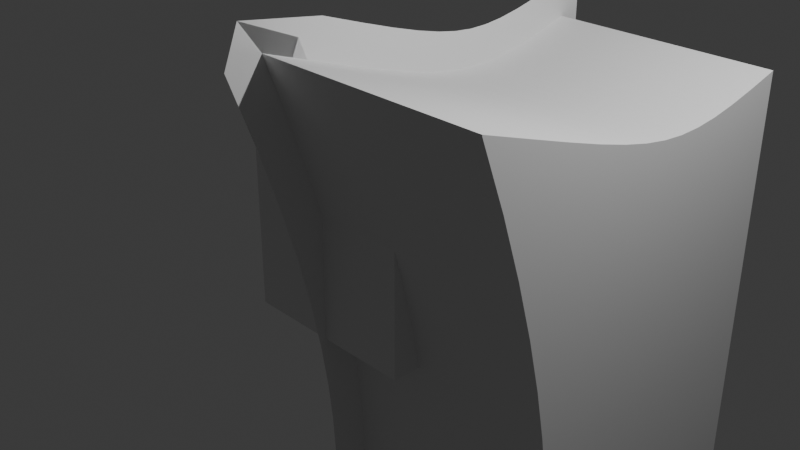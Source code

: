 # Source: keychain02_Sachi_v01.blend  (saved by Blender 5.1.30; exported with 4.5.12 LTS)
import bpy
from mathutils import Matrix  # noqa: F401  (used for matrix-valued properties, if any)

bpy.ops.wm.read_factory_settings(use_empty=True)
scene = bpy.context.scene
scene.name = 'Scene'

# ---- collections
col_collection = bpy.data.collections.new('Collection'); scene.collection.children.link(col_collection)

# ---- materials (node trees are filled in below, after node groups)
mat_material = bpy.data.materials.new('Material')
mat_material.alpha_threshold = 0.0
mat_material.use_backface_culling_lightprobe_volume = False
mat_material.roughness = 0.5
mat_material.line_color = (0.0, 0.0, 0.0, 1.0)

# ---- material node trees
mat_material.use_nodes = True; mat_material.node_tree.nodes.clear()
_N = mat_material.node_tree.nodes; _L = mat_material.node_tree.links
n0 = _N.new('ShaderNodeOutputMaterial'); n0.name = 'Material Output'; n0.location = (200, 100)
n1 = _N.new('ShaderNodeBsdfPrincipled'); n1.name = 'Principled BSDF'; n1.location = (-200, 100)
_L.new(n1.outputs[0], n0.inputs[0])
n0.is_active_output = True

# ---- world
world_world = bpy.data.worlds.new('World'); scene.world = world_world
world_world.use_nodes = True; world_world.node_tree.nodes.clear()
_N = world_world.node_tree.nodes; _L = world_world.node_tree.links
n0 = _N.new('ShaderNodeOutputWorld'); n0.name = 'World Output'; n0.location = (200, 100)
n1 = _N.new('ShaderNodeBackground'); n1.name = 'Background'; n1.location = (-200, 100)
n1.inputs[0].default_value = (0.05088, 0.05088, 0.05088, 1.0)
_L.new(n1.outputs[0], n0.inputs[0])
n0.is_active_output = True
world_world.color = (0.05088, 0.05088, 0.05088)
world_world.sun_shadow_jitter_overblur = 0.0

# ---- cameras
cam_camera = bpy.data.cameras.new('Camera')
cam_camera.clip_end = 100.0
cam_camera.ortho_scale = 7.314

# ---- lights
light_light = bpy.data.lights.new('Light', 'POINT')
light_light.energy = 1000.0
light_light.shadow_soft_size = 0.1

# ---- meshes
me_cube = bpy.data.meshes.new('Cube')
me_cube.from_pydata([(1.0, 1.0, 1.0), (1.0, 1.0, -1.0), (1.0, -1.0, 1.0), (1.0, -1.0, -1.0), (-1.0, 1.0, 1.0), (-1.0, 1.0, -1.0), (-1.0, -1.0, 1.0), (-1.0, -1.0, -1.0)], [], [(0, 4, 6, 2), (3, 2, 6, 7), (7, 6, 4, 5), (5, 1, 3, 7), (1, 0, 2, 3), (5, 4, 0, 1)])
_uv = me_cube.uv_layers.new(name='UVMap')
_uv.uv.foreach_set('vector', [0.625, 0.5, 0.875, 0.5, 0.875, 0.75, 0.625, 0.75, 0.375, 0.75, 0.625, 0.75, 0.625, 1.0, 0.375, 1.0, 0.375, 0.0, 0.625, 0.0, 0.625, 0.25, 0.375, 0.25, 0.125, 0.5, 0.375, 0.5, 0.375, 0.75, 0.125, 0.75, 0.375, 0.5, 0.625, 0.5, 0.625, 0.75, 0.375, 0.75, 0.375, 0.25, 0.625, 0.25, 0.625, 0.5, 0.375, 0.5])
me_cube.materials.append(mat_material)
me_cube.use_mirror_vertex_groups = False
me_cube.update()
me_mesh_003 = bpy.data.meshes.new('Mesh.003')
me_mesh_003.from_pydata([(0.0, -1.585, 2.07), (0.0, -1.321, 1.375), (0.0, -1.102, 0.7226), (0.0, -0.9226, 0.1116), (0.0, -0.7808, -0.4606), (0.0, -0.6731, -0.9964), (0.0, -0.5961, -1.498), (0.0, -0.5465, -1.968), (0.0, -0.5211, -2.409), (0.0, -0.5165, -2.823), (0.0, -0.5293, -3.212), (0.0, -0.5564, -3.579), (0.0, -0.5945, -3.926), (0.0, 2.404, -3.912), (0.0, 2.417, 1.629), (0.0, 2.064, 1.533), (0.0, 1.756, 1.459), (0.0, 1.48, 1.408), (0.0, 1.224, 1.381), (0.0, 0.9754, 1.378), (0.0, 0.7222, 1.4), (0.0, 0.4521, 1.447), (0.0, 0.1526, 1.52), (0.0, -0.1885, 1.619), (0.0, -0.5836, 1.746), (0.0, -1.045, 1.901), (0.0, -1.585, 2.084), (0.03048, -1.607, 2.096), (2.0, -1.585, 2.07), (2.0, -1.321, 1.375), (2.0, -1.102, 0.7226), (2.0, -0.9226, 0.1116), (2.0, -0.7808, -0.4606), (2.0, -0.6731, -0.9964), (2.0, -0.5961, -1.498), (2.0, -0.5465, -1.968), (2.0, -0.5211, -2.409), (2.0, -0.5165, -2.823), (2.0, -0.5293, -3.212), (2.0, -0.5564, -3.579), (2.0, -0.5945, -3.926), (2.0, 2.404, -3.912), (2.0, 2.417, 1.629), (2.0, 2.064, 1.533), (2.0, 1.756, 1.459), (2.0, 1.48, 1.408), (2.0, 1.224, 1.381), (2.0, 0.9754, 1.378), (2.0, 0.7222, 1.4), (2.0, 0.4521, 1.447), (2.0, 0.1526, 1.52), (2.0, -0.1885, 1.619), (2.0, -0.5836, 1.746), (2.0, -1.045, 1.901), (2.0, -1.585, 2.084), (-0.002038, -0.5671, -3.929), (2.01, -0.5727, -3.935), (2.004, 2.404, 1.632), (-0.003679, 2.407, 1.627), (1.987, 2.412, -3.924), (0.00511, 2.412, -3.937)], [(0, 1), (1, 2), (2, 3), (3, 4), (4, 5), (5, 6), (6, 7), (7, 8), (8, 9), (9, 10), (10, 11), (11, 12), (12, 13), (13, 14), (14, 15), (15, 16), (16, 17), (17, 18), (18, 19), (19, 20), (20, 21), (21, 22), (22, 23), (23, 24), (24, 25), (25, 26), (27, 28), (28, 29), (29, 30), (30, 31), (31, 32), (32, 33), (33, 34), (34, 35), (35, 36), (36, 37), (37, 38), (38, 39), (39, 40), (40, 41), (41, 42), (42, 43), (43, 44), (44, 45), (45, 46), (46, 47), (47, 48), (48, 49), (49, 50), (50, 51), (51, 52), (52, 53), (53, 54), (55, 56), (57, 58), (59, 60)], [])
me_mesh_003.update()
me_mesh_004 = bpy.data.meshes.new('Mesh.004')
me_mesh_004.from_pydata([(0.0, -1.585, 2.07), (0.0, -1.321, 1.375), (0.0, -1.102, 0.7226), (0.0, -0.9226, 0.1116), (0.0, -0.7808, -0.4606), (0.0, -0.6731, -0.9964), (0.0, -0.5961, -1.498), (0.0, -0.5465, -1.968), (0.0, -0.5211, -2.409), (0.0, -0.5165, -2.823), (0.0, -0.5293, -3.212), (0.0, -0.5564, -3.579), (0.0, -0.5945, -3.926), (0.0, 2.404, -3.912), (0.0, 2.417, 1.629), (0.0, 2.064, 1.533), (0.0, 1.756, 1.459), (0.0, 1.48, 1.408), (0.0, 1.224, 1.381), (0.0, 0.9754, 1.378), (0.0, 0.7222, 1.4), (0.0, 0.4521, 1.447), (0.0, 0.1526, 1.52), (0.0, -0.1885, 1.619), (0.0, -0.5836, 1.746), (0.0, -1.045, 1.901), (0.0, -1.585, 2.084), (-0.01828, 2.423, 1.611), (-0.01411, -0.585, -3.925), (0.002034, 2.393, -3.898), (2.526, -1.585, 2.07), (2.526, -1.321, 1.375), (2.526, -1.102, 0.7226), (2.526, -0.9226, 0.1116), (2.526, -0.7808, -0.4606), (2.526, -0.6731, -0.9964), (2.526, -0.5961, -1.498), (2.526, -0.5465, -1.968), (2.526, -0.5211, -2.409), (2.526, -0.5165, -2.823), (2.526, -0.5293, -3.212), (2.526, -0.5564, -3.579), (2.526, -0.5945, -3.926), (2.526, 2.404, -3.912), (2.526, 2.417, 1.629), (2.526, 2.064, 1.533), (2.526, 1.756, 1.459), (2.526, 1.48, 1.408), (2.526, 1.224, 1.381), (2.526, 0.9754, 1.378), (2.526, 0.7222, 1.4), (2.526, 0.4521, 1.447), (2.526, 0.1526, 1.52), (2.526, -0.1885, 1.619), (2.526, -0.5836, 1.746), (2.526, -1.045, 1.901), (2.526, -1.585, 2.084)], [], [(0, 26, 25, 24, 23, 22, 21, 20, 19, 18, 17, 16, 15, 14, 13, 12, 11, 10, 9, 8, 7, 6, 5, 4, 3, 2, 1), (30, 31, 32, 33, 34, 35, 36, 37, 38, 39, 40, 41, 42, 43, 44, 45, 46, 47, 48, 49, 50, 51, 52, 53, 54, 55, 56), (24, 25, 55, 54), (2, 3, 33, 32), (17, 18, 48, 47), (10, 11, 41, 40), (25, 26, 56, 55), (3, 4, 34, 33), (18, 19, 49, 48), (11, 12, 42, 41), (26, 0, 30, 56), (4, 5, 35, 34), (19, 20, 50, 49), (12, 13, 43, 42), (5, 6, 36, 35), (20, 21, 51, 50), (13, 14, 44, 43), (6, 7, 37, 36), (21, 22, 52, 51), (14, 15, 45, 44), (7, 8, 38, 37), (22, 23, 53, 52), (0, 1, 31, 30), (15, 16, 46, 45), (8, 9, 39, 38), (23, 24, 54, 53), (1, 2, 32, 31), (16, 17, 47, 46), (9, 10, 40, 39)])
me_mesh_004.update()

# ---- curves / text
cu_b_ziercurve_001 = bpy.data.curves.new('BézierCurve.001', 'CURVE')
cu_b_ziercurve_001.dimensions = '3D'
_sp = cu_b_ziercurve_001.splines.new('POLY'); _sp.points.add(14)
_sp.points.foreach_set('co', [0.0, 1.573, -4.767, 0.0, 0.0, 2.163, 1.162, 0.0, 0.0, 1.773, 0.9535, 0.0, 0.0, 1.402, 0.7829, 0.0, 0.0, 1.045, 0.6498, 0.0, 0.0, 0.6959, 0.5544, 0.0, 0.0, 0.3508, 0.4963, 0.0, 0.0, 0.00447, 0.4756, 0.0, 0.0, -0.3478, 0.4921, 0.0, 0.0, -0.7109, 0.5456, 0.0, 0.0, -1.09, 0.6362, 0.0, 0.0, -1.489, 0.7635, 0.0, 0.0, -1.914, 0.9276, 0.0, 0.0, -2.368, 1.128, 0.0, 0.0, -1.088, -4.801, 0.0])
_sp.order_v = 0
_sp.resolution_v = 0
_sp.use_cyclic_u = True
_sp.use_endpoint_u = True
_sp.use_smooth = False
cu_b_ziercurve_001.fill_mode = 'FULL'
cu_b_ziercurve_002 = bpy.data.curves.new('BézierCurve.002', 'CURVE')
cu_b_ziercurve_002.dimensions = '3D'
_sp = cu_b_ziercurve_002.splines.new('POLY'); _sp.points.add(14)
_sp.points.foreach_set('co', [0.0, 1.573, -4.767, 0.0, 0.0, 2.163, 1.162, 0.0, 0.0, 1.773, 0.9535, 0.0, 0.0, 1.402, 0.7829, 0.0, 0.0, 1.045, 0.6498, 0.0, 0.0, 0.6959, 0.5544, 0.0, 0.0, 0.3508, 0.4963, 0.0, 0.0, 0.00447, 0.4756, 0.0, 0.0, -0.3478, 0.4921, 0.0, 0.0, -0.7109, 0.5456, 0.0, 0.0, -1.09, 0.6362, 0.0, 0.0, -1.489, 0.7635, 0.0, 0.0, -1.914, 0.9276, 0.0, 0.0, -2.368, 1.128, 0.0, 0.0, -1.088, -4.801, 0.0])
_sp.order_v = 0
_sp.resolution_v = 0
_sp.use_cyclic_u = True
_sp.use_endpoint_u = True
_sp.use_smooth = False
cu_b_ziercurve_002.fill_mode = 'FULL'
cu_b_ziercurve_007 = bpy.data.curves.new('BézierCurve.007', 'CURVE')
cu_b_ziercurve_007.dimensions = '3D'
_sp = cu_b_ziercurve_007.splines.new('POLY'); _sp.points.add(26)
_sp.points.foreach_set('co', [0.0, -1.321, 1.375, 0.0, 0.0, -1.102, 0.7226, 0.0, 0.0, -0.9226, 0.1116, 0.0, 0.0, -0.7808, -0.4606, 0.0, 0.0, -0.6731, -0.9964, 0.0, 0.0, -0.5961, -1.498, 0.0, 0.0, -0.5465, -1.968, 0.0, 0.0, -0.5211, -2.409, 0.0, 0.0, -0.5165, -2.823, 0.0, 0.0, -0.5293, -3.212, 0.0, 0.0, -0.5564, -3.579, 0.0, 0.0, -0.5945, -3.926, 0.0, 0.0, 2.404, -3.912, 0.0, 0.0, 2.417, 1.629, 0.0, 0.0, 2.064, 1.533, 0.0, 0.0, 1.756, 1.459, 0.0, 0.0, 1.48, 1.408, 0.0, 0.0, 1.224, 1.381, 0.0, 0.0, 0.9754, 1.378, 0.0, 0.0, 0.7222, 1.4, 0.0, 0.0, 0.4521, 1.447, 0.0, 0.0, 0.1526, 1.52, 0.0, 0.0, -0.1885, 1.619, 0.0, 0.0, -0.5836, 1.746, 0.0, 0.0, -1.045, 1.901, 0.0, 0.0, -1.585, 2.084, 0.0, 0.0, -1.585, 2.07, 0.0])
_sp.order_v = 0
_sp.resolution_v = 0
_sp.use_cyclic_u = True
_sp.use_endpoint_u = True
_sp.use_smooth = False
cu_b_ziercurve_007.extrude = 0.4
cu_b_ziercurve_007.fill_mode = 'FULL'

# ---- objects
ob_cube = bpy.data.objects.new('Cube', me_cube)
ob_light = bpy.data.objects.new('Light', light_light)
ob_camera = bpy.data.objects.new('Camera', cam_camera)
ob_b_ziercurve = bpy.data.objects.new('BézierCurve', cu_b_ziercurve_001)
ob_b_ziercurve_001 = bpy.data.objects.new('BézierCurve.001', cu_b_ziercurve_002)
ob_b_ziercurve_003 = bpy.data.objects.new('BézierCurve.003', me_mesh_003)
ob_b_ziercurve_004 = bpy.data.objects.new('BézierCurve.004', me_mesh_004)
ob_b_ziercurve_002 = bpy.data.objects.new('BézierCurve.002', cu_b_ziercurve_007)

# ---- transforms, parenting, visibility, modifiers, constraints
ob_cube.location = (0.0, 0.0, 0.0)
ob_cube.lock_rotations_4d = False
ob_cube.empty_display_type = 'ARROWS'
ob_cube.lineart.crease_threshold = 0.0
ob_light.location = (4.076, 1.005, 5.904)
ob_light.rotation_euler = (0.6503, 0.05522, 1.866)
ob_light.lock_rotations_4d = False
ob_light.empty_display_type = 'ARROWS'
ob_light.color = (0.0, 0.0, 0.0, 0.0)
ob_light.lineart.crease_threshold = 0.0
ob_camera.location = (7.359, -6.926, 4.958)
ob_camera.rotation_euler = (1.109, 0.0, 0.8149)
ob_camera.lock_rotations_4d = False
ob_camera.empty_display_type = 'ARROWS'
ob_camera.color = (0.0, 0.0, 0.0, 0.0)
ob_camera.display_type = 'WIRE'
ob_camera.lineart.crease_threshold = 0.0
ob_b_ziercurve.location = (0.0, 0.0, 0.0)
ob_b_ziercurve_001.location = (3.0, 0.0, 0.0)
ob_b_ziercurve_003.location = (-4.0, 0.0, 0.0)
ob_b_ziercurve_004.location = (0.0, 0.0, 0.0)
ob_b_ziercurve_002.location = (0.0, 0.0, 0.0)

# ---- collection membership
col_collection.objects.link(ob_cube)
col_collection.objects.link(ob_light)
col_collection.objects.link(ob_camera)
col_collection.objects.link(ob_b_ziercurve)
col_collection.objects.link(ob_b_ziercurve_001)
col_collection.objects.link(ob_b_ziercurve_003)
col_collection.objects.link(ob_b_ziercurve_004)
col_collection.objects.link(ob_b_ziercurve_002)

# ---- scene / render settings (as saved in the file)
scene.camera = ob_camera
scene.frame_start = 1; scene.frame_end = 250; scene.frame_set(3)
scene.render.engine = 'BLENDER_EEVEE_NEXT'
scene.render.bake_bias = 0.0
scene.render.bake_samples = 0
scene.cycles.sampling_pattern = 'TABULATED_SOBOL'
scene.eevee.use_volume_custom_range = False
bpy.context.view_layer.update()
